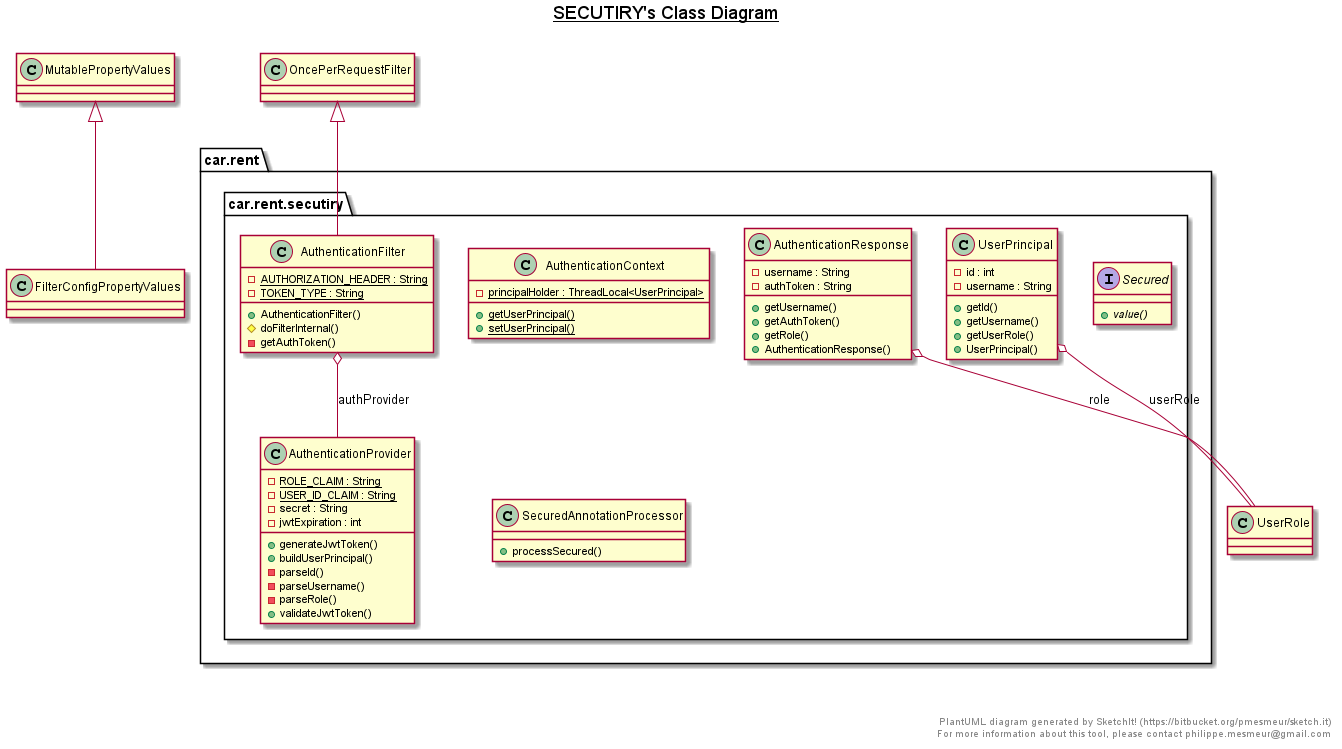

The diagram above was rendered by PlantUML. Its source (embedded in the PNG):
@startuml

title __SECUTIRY's Class Diagram__\n

  package car.rent {
    package car.rent.secutiry {
      class AuthenticationContext {
          {static} - principalHolder : ThreadLocal<UserPrincipal>
          {static} + getUserPrincipal()
          {static} + setUserPrincipal()
      }
    }
  }
  

  package car.rent {
    package car.rent.secutiry {
      class AuthenticationFilter {
          {static} - AUTHORIZATION_HEADER : String
          {static} - TOKEN_TYPE : String
          + AuthenticationFilter()
          # doFilterInternal()
          - getAuthToken()
      }
    }
  }
  

  package car.rent {
    package car.rent.secutiry {
      class AuthenticationProvider {
          {static} - ROLE_CLAIM : String
          {static} - USER_ID_CLAIM : String
          - secret : String
          - jwtExpiration : int
          + generateJwtToken()
          + buildUserPrincipal()
          - parseId()
          - parseUsername()
          - parseRole()
          + validateJwtToken()
      }
    }
  }
  

  package car.rent {
    package car.rent.secutiry {
      class AuthenticationResponse {
          - username : String
          - authToken : String
          + getUsername()
          + getAuthToken()
          + getRole()
          + AuthenticationResponse()
      }
    }
  }
  

  package car.rent {
    package car.rent.secutiry {
      interface Secured {
          {abstract} + value()
      }
    }
  }
  

  package car.rent {
    package car.rent.secutiry {
      class SecuredAnnotationProcessor {
          + processSecured()
      }
    }
  }
  

  package car.rent {
    package car.rent.secutiry {
      class UserPrincipal {
          - id : int
          - username : String
          + getId()
          + getUsername()
          + getUserRole()
          + UserPrincipal()
      }
    }
  }
  

  AuthenticationFilter -up-|> OncePerRequestFilter
  AuthenticationFilter o-- AuthenticationProvider : authProvider
  FilterConfigPropertyValues -up-|> MutablePropertyValues
  AuthenticationResponse o-- UserRole : role
  UserPrincipal o-- UserRole : userRole


right footer


PlantUML diagram generated by SketchIt! (https://bitbucket.org/pmesmeur/sketch.it)
For more information about this tool, please contact philippe.mesmeur@gmail.com
endfooter

@enduml